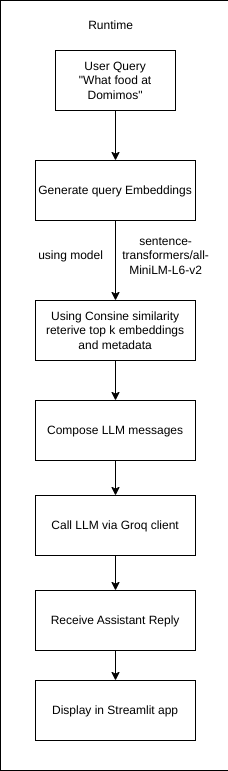

The diagram above was exported from draw.io. Its source (the exported page's mxGraphModel, read from the mxfile embedded in the PNG):
<mxGraphModel dx="1042" dy="573" grid="1" gridSize="10" guides="1" tooltips="1" connect="1" arrows="1" fold="1" page="1" pageScale="1" pageWidth="827" pageHeight="1169" math="0" shadow="0">
  <root>
    <mxCell id="0" />
    <mxCell id="1" parent="0" />
    <mxCell id="LHUQfyw9RUo3o3gpDY7t-19" value="" style="rounded=0;whiteSpace=wrap;html=1;" vertex="1" parent="1">
      <mxGeometry x="265" y="30" width="230" height="770" as="geometry" />
    </mxCell>
    <mxCell id="LHUQfyw9RUo3o3gpDY7t-3" value="" style="edgeStyle=orthogonalEdgeStyle;rounded=0;orthogonalLoop=1;jettySize=auto;html=1;" edge="1" parent="1" source="LHUQfyw9RUo3o3gpDY7t-1" target="LHUQfyw9RUo3o3gpDY7t-2">
      <mxGeometry relative="1" as="geometry" />
    </mxCell>
    <mxCell id="LHUQfyw9RUo3o3gpDY7t-1" value="User Query&lt;div&gt;&quot;What food at Domimos&quot;&lt;/div&gt;" style="rounded=0;whiteSpace=wrap;html=1;" vertex="1" parent="1">
      <mxGeometry x="320" y="80" width="120" height="60" as="geometry" />
    </mxCell>
    <mxCell id="LHUQfyw9RUo3o3gpDY7t-5" value="" style="edgeStyle=orthogonalEdgeStyle;rounded=0;orthogonalLoop=1;jettySize=auto;html=1;entryX=0.5;entryY=0;entryDx=0;entryDy=0;" edge="1" parent="1" source="LHUQfyw9RUo3o3gpDY7t-2" target="LHUQfyw9RUo3o3gpDY7t-6">
      <mxGeometry relative="1" as="geometry">
        <mxPoint x="380" y="280" as="targetPoint" />
      </mxGeometry>
    </mxCell>
    <mxCell id="LHUQfyw9RUo3o3gpDY7t-2" value="Generate query Embeddings" style="rounded=0;whiteSpace=wrap;html=1;" vertex="1" parent="1">
      <mxGeometry x="300" y="190" width="160" height="60" as="geometry" />
    </mxCell>
    <mxCell id="LHUQfyw9RUo3o3gpDY7t-9" value="" style="edgeStyle=orthogonalEdgeStyle;rounded=0;orthogonalLoop=1;jettySize=auto;html=1;" edge="1" parent="1" source="LHUQfyw9RUo3o3gpDY7t-6" target="LHUQfyw9RUo3o3gpDY7t-8">
      <mxGeometry relative="1" as="geometry" />
    </mxCell>
    <mxCell id="LHUQfyw9RUo3o3gpDY7t-6" value="Using Consine similarity reterive top k embeddings and metadata" style="rounded=0;whiteSpace=wrap;html=1;" vertex="1" parent="1">
      <mxGeometry x="300" y="330" width="160" height="60" as="geometry" />
    </mxCell>
    <mxCell id="LHUQfyw9RUo3o3gpDY7t-11" value="" style="edgeStyle=orthogonalEdgeStyle;rounded=0;orthogonalLoop=1;jettySize=auto;html=1;" edge="1" parent="1" source="LHUQfyw9RUo3o3gpDY7t-8" target="LHUQfyw9RUo3o3gpDY7t-10">
      <mxGeometry relative="1" as="geometry" />
    </mxCell>
    <mxCell id="LHUQfyw9RUo3o3gpDY7t-8" value="Compose LLM messages" style="rounded=0;whiteSpace=wrap;html=1;" vertex="1" parent="1">
      <mxGeometry x="300" y="430" width="160" height="60" as="geometry" />
    </mxCell>
    <mxCell id="LHUQfyw9RUo3o3gpDY7t-13" value="" style="edgeStyle=orthogonalEdgeStyle;rounded=0;orthogonalLoop=1;jettySize=auto;html=1;" edge="1" parent="1" source="LHUQfyw9RUo3o3gpDY7t-10" target="LHUQfyw9RUo3o3gpDY7t-12">
      <mxGeometry relative="1" as="geometry" />
    </mxCell>
    <mxCell id="LHUQfyw9RUo3o3gpDY7t-10" value="Call LLM via Groq client" style="rounded=0;whiteSpace=wrap;html=1;" vertex="1" parent="1">
      <mxGeometry x="300" y="525" width="160" height="60" as="geometry" />
    </mxCell>
    <mxCell id="LHUQfyw9RUo3o3gpDY7t-15" value="" style="edgeStyle=orthogonalEdgeStyle;rounded=0;orthogonalLoop=1;jettySize=auto;html=1;" edge="1" parent="1" source="LHUQfyw9RUo3o3gpDY7t-12" target="LHUQfyw9RUo3o3gpDY7t-14">
      <mxGeometry relative="1" as="geometry" />
    </mxCell>
    <mxCell id="LHUQfyw9RUo3o3gpDY7t-12" value="Receive Assistant Reply" style="rounded=0;whiteSpace=wrap;html=1;" vertex="1" parent="1">
      <mxGeometry x="300" y="620" width="160" height="60" as="geometry" />
    </mxCell>
    <mxCell id="LHUQfyw9RUo3o3gpDY7t-14" value="Display in Streamlit app" style="rounded=0;whiteSpace=wrap;html=1;" vertex="1" parent="1">
      <mxGeometry x="300" y="710" width="160" height="60" as="geometry" />
    </mxCell>
    <mxCell id="LHUQfyw9RUo3o3gpDY7t-16" value="&lt;span style=&quot;color: rgb(0, 0, 0); font-family: Helvetica; font-size: 12px; font-style: normal; font-variant-ligatures: normal; font-variant-caps: normal; font-weight: 400; letter-spacing: normal; orphans: 2; text-align: center; text-indent: 0px; text-transform: none; widows: 2; word-spacing: 0px; -webkit-text-stroke-width: 0px; white-space: normal; background-color: rgb(255, 255, 255); text-decoration-thickness: initial; text-decoration-style: initial; text-decoration-color: initial; display: inline !important; float: none;&quot;&gt;sentence-transformers/all-MiniLM-L6-v2&lt;/span&gt;" style="text;html=1;align=center;verticalAlign=middle;resizable=0;points=[];autosize=1;strokeColor=none;fillColor=none;" vertex="1" parent="1">
      <mxGeometry x="310" y="270" width="240" height="30" as="geometry" />
    </mxCell>
    <mxCell id="LHUQfyw9RUo3o3gpDY7t-18" value="using model" style="text;html=1;align=center;verticalAlign=middle;resizable=0;points=[];autosize=1;strokeColor=none;fillColor=none;" vertex="1" parent="1">
      <mxGeometry x="290" y="270" width="90" height="30" as="geometry" />
    </mxCell>
    <mxCell id="LHUQfyw9RUo3o3gpDY7t-20" value="Runtime" style="text;html=1;align=center;verticalAlign=middle;resizable=0;points=[];autosize=1;strokeColor=none;fillColor=none;" vertex="1" parent="1">
      <mxGeometry x="340" y="40" width="70" height="30" as="geometry" />
    </mxCell>
  </root>
</mxGraphModel>